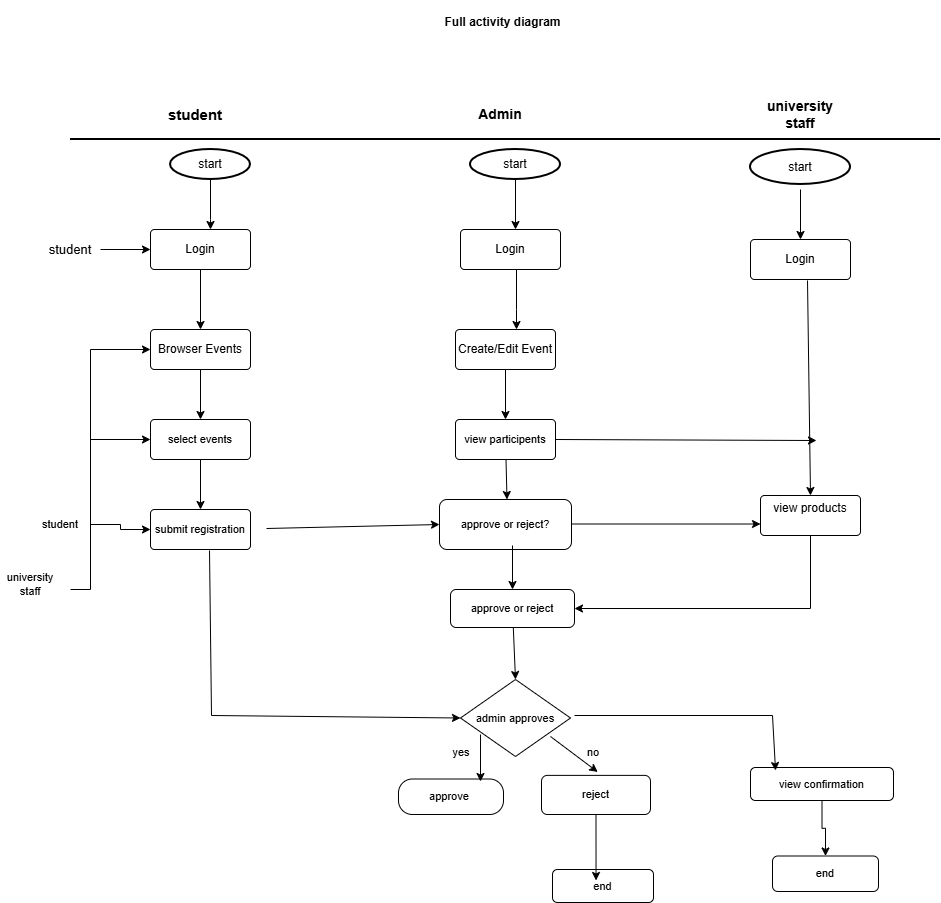

The diagram above was exported from draw.io. Its source (the exported page's mxGraphModel, read from the mxfile embedded in the PNG):
<mxGraphModel dx="2578" dy="2052" grid="1" gridSize="11" guides="1" tooltips="1" connect="1" arrows="1" fold="1" page="1" pageScale="1" pageWidth="850" pageHeight="1100" math="0" shadow="0">
  <root>
    <mxCell id="0" />
    <mxCell id="1" parent="0" />
    <mxCell id="dtS5sQXqx7BPuLgwAkZm-37" edge="1" parent="1" source="dtS5sQXqx7BPuLgwAkZm-2" style="edgeStyle=orthogonalEdgeStyle;rounded=0;orthogonalLoop=1;jettySize=auto;html=1;" target="dtS5sQXqx7BPuLgwAkZm-32" value="">
      <mxGeometry relative="1" as="geometry">
        <Array as="points">
          <mxPoint x="120" y="120" />
          <mxPoint x="120" y="120" />
        </Array>
      </mxGeometry>
    </mxCell>
    <mxCell id="dtS5sQXqx7BPuLgwAkZm-2" parent="1" style="strokeWidth=2;html=1;shape=mxgraph.flowchart.start_1;whiteSpace=wrap;labelBackgroundColor=none;" value="start" vertex="1">
      <mxGeometry height="30" width="80" x="80" y="50" as="geometry" />
    </mxCell>
    <mxCell id="dtS5sQXqx7BPuLgwAkZm-3" parent="1" style="strokeWidth=2;html=1;shape=mxgraph.flowchart.start_1;whiteSpace=wrap;labelBackgroundColor=none;" value="start" vertex="1">
      <mxGeometry height="30" width="90" x="380" y="50" as="geometry" />
    </mxCell>
    <mxCell id="dtS5sQXqx7BPuLgwAkZm-4" parent="1" style="strokeWidth=2;html=1;shape=mxgraph.flowchart.start_1;whiteSpace=wrap;labelBackgroundColor=none;" value="start" vertex="1">
      <mxGeometry height="35" width="100" x="660" y="50" as="geometry" />
    </mxCell>
    <mxCell id="dtS5sQXqx7BPuLgwAkZm-7" parent="1" style="line;strokeWidth=2;html=1;verticalAlign=middle;labelBackgroundColor=none;" value="" vertex="1">
      <mxGeometry height="10" width="870" x="-20" y="35" as="geometry" />
    </mxCell>
    <mxCell id="dtS5sQXqx7BPuLgwAkZm-17" parent="1" style="text;html=1;whiteSpace=wrap;strokeColor=none;fillColor=none;align=center;verticalAlign=middle;rounded=0;fontStyle=1;fontSize=15;" value="student" vertex="1">
      <mxGeometry height="30" width="110" x="50" as="geometry" />
    </mxCell>
    <mxCell id="dtS5sQXqx7BPuLgwAkZm-18" parent="1" style="text;html=1;whiteSpace=wrap;strokeColor=none;fillColor=none;align=center;verticalAlign=middle;rounded=0;fontStyle=1;fontSize=14;" value="Admin" vertex="1">
      <mxGeometry height="30" width="60" x="380" as="geometry" />
    </mxCell>
    <mxCell id="dtS5sQXqx7BPuLgwAkZm-19" parent="1" style="text;html=1;whiteSpace=wrap;strokeColor=none;fillColor=none;align=center;verticalAlign=middle;rounded=0;fontStyle=1;fontSize=14;" value="university staff" vertex="1">
      <mxGeometry height="30" width="60" x="680" as="geometry" />
    </mxCell>
    <mxCell id="dtS5sQXqx7BPuLgwAkZm-29" parent="1" style="rounded=1;arcSize=10;whiteSpace=wrap;html=1;align=center;" value="Login" vertex="1">
      <mxGeometry height="40" width="100" x="660" y="140" as="geometry" />
    </mxCell>
    <mxCell id="dtS5sQXqx7BPuLgwAkZm-31" parent="1" style="rounded=1;arcSize=10;whiteSpace=wrap;html=1;align=center;" value="Login" vertex="1">
      <mxGeometry height="40" width="100" x="370" y="130" as="geometry" />
    </mxCell>
    <mxCell id="dtS5sQXqx7BPuLgwAkZm-32" parent="1" style="rounded=1;arcSize=10;whiteSpace=wrap;html=1;align=center;" value="Login" vertex="1">
      <mxGeometry height="40" width="100" x="60" y="130" as="geometry" />
    </mxCell>
    <mxCell id="dtS5sQXqx7BPuLgwAkZm-33" parent="1" style="rounded=1;arcSize=10;whiteSpace=wrap;html=1;align=center;direction=west;" value="Browser Events" vertex="1">
      <mxGeometry height="40" width="100" x="60" y="230" as="geometry" />
    </mxCell>
    <mxCell id="dtS5sQXqx7BPuLgwAkZm-72" edge="1" parent="1" source="dtS5sQXqx7BPuLgwAkZm-34" style="edgeStyle=orthogonalEdgeStyle;shape=connector;rounded=0;orthogonalLoop=1;jettySize=auto;html=1;strokeColor=default;align=center;verticalAlign=middle;fontFamily=Helvetica;fontSize=11;fontColor=default;labelBackgroundColor=default;endArrow=classic;" target="dtS5sQXqx7BPuLgwAkZm-69" value="">
      <mxGeometry relative="1" as="geometry" />
    </mxCell>
    <mxCell id="dtS5sQXqx7BPuLgwAkZm-34" parent="1" style="rounded=1;arcSize=10;whiteSpace=wrap;html=1;align=center;" value="Create/Edit Event" vertex="1">
      <mxGeometry height="40" width="100" x="365" y="230" as="geometry" />
    </mxCell>
    <mxCell id="dtS5sQXqx7BPuLgwAkZm-35" parent="1" style="rounded=1;arcSize=10;whiteSpace=wrap;html=1;align=center;" value="view products&lt;div&gt;&lt;br&gt;&lt;/div&gt;" vertex="1">
      <mxGeometry height="40" width="100" x="670" y="396" as="geometry" />
    </mxCell>
    <mxCell id="dtS5sQXqx7BPuLgwAkZm-46" edge="1" parent="1" style="edgeStyle=none;orthogonalLoop=1;jettySize=auto;html=1;rounded=0;strokeColor=default;align=center;verticalAlign=middle;fontFamily=Helvetica;fontSize=11;fontColor=default;labelBackgroundColor=default;endArrow=classic;entryX=0.5;entryY=0;entryDx=0;entryDy=0;" target="dtS5sQXqx7BPuLgwAkZm-29" value="">
      <mxGeometry relative="1" width="100" as="geometry">
        <Array as="points" />
        <mxPoint x="710" y="90" as="sourcePoint" />
        <mxPoint x="760" y="110" as="targetPoint" />
      </mxGeometry>
    </mxCell>
    <mxCell id="dtS5sQXqx7BPuLgwAkZm-47" edge="1" parent="1" source="dtS5sQXqx7BPuLgwAkZm-32" style="edgeStyle=none;orthogonalLoop=1;jettySize=auto;html=1;rounded=0;strokeColor=default;align=center;verticalAlign=middle;fontFamily=Helvetica;fontSize=11;fontColor=default;labelBackgroundColor=default;endArrow=classic;exitX=0.5;exitY=1;exitDx=0;exitDy=0;" value="">
      <mxGeometry relative="1" width="100" as="geometry">
        <Array as="points" />
        <mxPoint x="60" y="190" as="sourcePoint" />
        <mxPoint x="110" y="230" as="targetPoint" />
      </mxGeometry>
    </mxCell>
    <mxCell id="dtS5sQXqx7BPuLgwAkZm-49" edge="1" parent="1" source="dtS5sQXqx7BPuLgwAkZm-3" style="edgeStyle=none;orthogonalLoop=1;jettySize=auto;html=1;rounded=0;strokeColor=default;align=center;verticalAlign=middle;fontFamily=Helvetica;fontSize=11;fontColor=default;labelBackgroundColor=default;endArrow=classic;exitX=0.5;exitY=1;exitDx=0;exitDy=0;exitPerimeter=0;" value="">
      <mxGeometry relative="1" width="100" as="geometry">
        <Array as="points" />
        <mxPoint x="360" y="100" as="sourcePoint" />
        <mxPoint x="425" y="130" as="targetPoint" />
      </mxGeometry>
    </mxCell>
    <mxCell id="dtS5sQXqx7BPuLgwAkZm-50" edge="1" parent="1" style="edgeStyle=none;orthogonalLoop=1;jettySize=auto;html=1;rounded=0;strokeColor=default;align=center;verticalAlign=middle;fontFamily=Helvetica;fontSize=11;fontColor=default;labelBackgroundColor=default;endArrow=classic;entryX=0.61;entryY=0;entryDx=0;entryDy=0;entryPerimeter=0;" target="dtS5sQXqx7BPuLgwAkZm-34" value="">
      <mxGeometry relative="1" width="100" as="geometry">
        <Array as="points">
          <mxPoint x="426" y="170" />
          <mxPoint x="426" y="210" />
        </Array>
        <mxPoint x="426" y="180" as="sourcePoint" />
        <mxPoint x="450" y="190" as="targetPoint" />
      </mxGeometry>
    </mxCell>
    <mxCell id="dtS5sQXqx7BPuLgwAkZm-51" parent="1" style="rounded=1;arcSize=10;whiteSpace=wrap;html=1;align=center;fontFamily=Helvetica;fontSize=11;fontColor=default;labelBackgroundColor=default;" value="select events" vertex="1">
      <mxGeometry height="40" width="100" x="60" y="320" as="geometry" />
    </mxCell>
    <mxCell id="dtS5sQXqx7BPuLgwAkZm-52" parent="1" style="rounded=1;arcSize=10;whiteSpace=wrap;html=1;align=center;fontFamily=Helvetica;fontSize=11;fontColor=default;labelBackgroundColor=default;" value="submit registration" vertex="1">
      <mxGeometry height="40" width="100" x="60" y="410" as="geometry" />
    </mxCell>
    <mxCell id="dtS5sQXqx7BPuLgwAkZm-54" edge="1" parent="1" source="dtS5sQXqx7BPuLgwAkZm-53" style="edgeStyle=orthogonalEdgeStyle;shape=connector;rounded=0;orthogonalLoop=1;jettySize=auto;html=1;strokeColor=default;align=center;verticalAlign=middle;fontFamily=Helvetica;fontSize=11;fontColor=default;labelBackgroundColor=default;endArrow=classic;" target="dtS5sQXqx7BPuLgwAkZm-32" value="">
      <mxGeometry relative="1" as="geometry" />
    </mxCell>
    <mxCell id="dtS5sQXqx7BPuLgwAkZm-53" parent="1" style="text;html=1;whiteSpace=wrap;strokeColor=none;fillColor=none;align=center;verticalAlign=middle;rounded=0;fontFamily=Helvetica;fontSize=13;fontColor=default;labelBackgroundColor=default;" value="student" vertex="1">
      <mxGeometry height="30" width="60" x="-50" y="135" as="geometry" />
    </mxCell>
    <mxCell id="dtS5sQXqx7BPuLgwAkZm-58" edge="1" parent="1" source="dtS5sQXqx7BPuLgwAkZm-33" style="edgeStyle=none;orthogonalLoop=1;jettySize=auto;html=1;rounded=0;strokeColor=default;align=center;verticalAlign=middle;fontFamily=Helvetica;fontSize=11;fontColor=default;labelBackgroundColor=default;endArrow=classic;entryX=0.5;entryY=0;entryDx=0;entryDy=0;exitX=0.5;exitY=0;exitDx=0;exitDy=0;" target="dtS5sQXqx7BPuLgwAkZm-51" value="">
      <mxGeometry relative="1" width="100" as="geometry">
        <Array as="points" />
        <mxPoint x="60" y="290" as="sourcePoint" />
        <mxPoint x="160" y="290" as="targetPoint" />
      </mxGeometry>
    </mxCell>
    <mxCell id="dtS5sQXqx7BPuLgwAkZm-59" edge="1" parent="1" source="dtS5sQXqx7BPuLgwAkZm-51" style="edgeStyle=none;orthogonalLoop=1;jettySize=auto;html=1;rounded=0;strokeColor=default;align=center;verticalAlign=middle;fontFamily=Helvetica;fontSize=11;fontColor=default;labelBackgroundColor=default;endArrow=classic;entryX=0.5;entryY=0;entryDx=0;entryDy=0;exitX=0.5;exitY=1;exitDx=0;exitDy=0;" target="dtS5sQXqx7BPuLgwAkZm-52" value="">
      <mxGeometry relative="1" width="100" as="geometry">
        <Array as="points" />
        <mxPoint x="60" y="370" as="sourcePoint" />
        <mxPoint x="160" y="370" as="targetPoint" />
      </mxGeometry>
    </mxCell>
    <mxCell id="dtS5sQXqx7BPuLgwAkZm-62" edge="1" parent="1" source="dtS5sQXqx7BPuLgwAkZm-61" style="edgeStyle=orthogonalEdgeStyle;shape=connector;rounded=0;orthogonalLoop=1;jettySize=auto;html=1;strokeColor=default;align=center;verticalAlign=middle;fontFamily=Helvetica;fontSize=11;fontColor=default;labelBackgroundColor=default;endArrow=classic;" target="dtS5sQXqx7BPuLgwAkZm-52" value="">
      <mxGeometry relative="1" as="geometry" />
    </mxCell>
    <mxCell id="dtS5sQXqx7BPuLgwAkZm-61" parent="1" style="text;html=1;whiteSpace=wrap;strokeColor=none;fillColor=none;align=center;verticalAlign=middle;rounded=0;fontFamily=Helvetica;fontSize=11;fontColor=default;labelBackgroundColor=default;" value="student" vertex="1">
      <mxGeometry height="30" width="60" x="-60" y="410" as="geometry" />
    </mxCell>
    <mxCell id="dtS5sQXqx7BPuLgwAkZm-64" edge="1" parent="1" style="edgeStyle=none;orthogonalLoop=1;jettySize=auto;html=1;rounded=0;strokeColor=default;align=center;verticalAlign=middle;fontFamily=Helvetica;fontSize=11;fontColor=default;labelBackgroundColor=default;endArrow=classic;" value="">
      <mxGeometry relative="1" width="100" as="geometry">
        <Array as="points" />
        <mxPoint y="250" as="sourcePoint" />
        <mxPoint x="60" y="250" as="targetPoint" />
      </mxGeometry>
    </mxCell>
    <mxCell id="dtS5sQXqx7BPuLgwAkZm-65" edge="1" parent="1" style="edgeStyle=none;orthogonalLoop=1;jettySize=auto;html=1;rounded=0;strokeColor=default;align=center;verticalAlign=middle;fontFamily=Helvetica;fontSize=11;fontColor=default;labelBackgroundColor=default;endArrow=classic;entryX=0;entryY=0.5;entryDx=0;entryDy=0;" target="dtS5sQXqx7BPuLgwAkZm-51" value="">
      <mxGeometry relative="1" width="100" as="geometry">
        <Array as="points" />
        <mxPoint y="340" as="sourcePoint" />
        <mxPoint x="90" y="330" as="targetPoint" />
      </mxGeometry>
    </mxCell>
    <mxCell id="dtS5sQXqx7BPuLgwAkZm-66" edge="1" parent="1" style="endArrow=none;html=1;rounded=0;strokeColor=default;align=center;verticalAlign=middle;fontFamily=Helvetica;fontSize=11;fontColor=default;labelBackgroundColor=default;edgeStyle=orthogonalEdgeStyle;" value="">
      <mxGeometry height="50" relative="1" width="50" as="geometry">
        <Array as="points">
          <mxPoint y="490" />
        </Array>
        <mxPoint x="-20" y="490" as="sourcePoint" />
        <mxPoint y="250" as="targetPoint" />
      </mxGeometry>
    </mxCell>
    <mxCell id="dtS5sQXqx7BPuLgwAkZm-68" parent="1" style="text;html=1;whiteSpace=wrap;strokeColor=none;fillColor=none;align=center;verticalAlign=middle;rounded=0;fontFamily=Helvetica;fontSize=11;fontColor=default;labelBackgroundColor=default;" value="university staff" vertex="1">
      <mxGeometry height="30" width="60" x="-90" y="470" as="geometry" />
    </mxCell>
    <mxCell id="dtS5sQXqx7BPuLgwAkZm-69" parent="1" style="rounded=1;arcSize=10;whiteSpace=wrap;html=1;align=center;fontFamily=Helvetica;fontSize=11;fontColor=default;labelBackgroundColor=default;" value="view participents" vertex="1">
      <mxGeometry height="40" width="100" x="365" y="320" as="geometry" />
    </mxCell>
    <mxCell id="dtS5sQXqx7BPuLgwAkZm-73" parent="1" style="ellipse;whiteSpace=wrap;html=1;align=center;fontFamily=Helvetica;fontSize=11;fontColor=default;labelBackgroundColor=default;" value="approve or reject" vertex="1">
      <mxGeometry height="40" width="113" x="360" y="400" as="geometry" />
    </mxCell>
    <mxCell id="dtS5sQXqx7BPuLgwAkZm-74" edge="1" parent="1" source="dtS5sQXqx7BPuLgwAkZm-69" style="edgeStyle=none;orthogonalLoop=1;jettySize=auto;html=1;rounded=0;strokeColor=default;align=center;verticalAlign=middle;fontFamily=Helvetica;fontSize=11;fontColor=default;labelBackgroundColor=default;endArrow=classic;entryX=0.5;entryY=0;entryDx=0;entryDy=0;" target="dtS5sQXqx7BPuLgwAkZm-73" value="">
      <mxGeometry relative="1" width="100" as="geometry">
        <Array as="points" />
        <mxPoint x="360" y="380" as="sourcePoint" />
        <mxPoint x="460" y="380" as="targetPoint" />
      </mxGeometry>
    </mxCell>
    <mxCell id="dtS5sQXqx7BPuLgwAkZm-77" edge="1" parent="1" source="dtS5sQXqx7BPuLgwAkZm-29" style="edgeStyle=none;orthogonalLoop=1;jettySize=auto;html=1;rounded=0;strokeColor=default;align=center;verticalAlign=middle;fontFamily=Helvetica;fontSize=11;fontColor=default;labelBackgroundColor=default;endArrow=classic;entryX=0.5;entryY=0;entryDx=0;entryDy=0;exitX=0.57;exitY=1.025;exitDx=0;exitDy=0;exitPerimeter=0;" target="dtS5sQXqx7BPuLgwAkZm-35" value="">
      <mxGeometry relative="1" width="100" as="geometry">
        <Array as="points" />
        <mxPoint x="649" y="264" as="sourcePoint" />
        <mxPoint x="749" y="264" as="targetPoint" />
      </mxGeometry>
    </mxCell>
    <mxCell id="dtS5sQXqx7BPuLgwAkZm-78" edge="1" parent="1" source="dtS5sQXqx7BPuLgwAkZm-69" style="edgeStyle=none;orthogonalLoop=1;jettySize=auto;html=1;rounded=0;strokeColor=default;align=center;verticalAlign=middle;fontFamily=Helvetica;fontSize=11;fontColor=default;labelBackgroundColor=default;endArrow=classic;exitX=1;exitY=0.5;exitDx=0;exitDy=0;" value="">
      <mxGeometry relative="1" width="100" as="geometry">
        <Array as="points" />
        <mxPoint x="495" y="341" as="sourcePoint" />
        <mxPoint x="726" y="341" as="targetPoint" />
      </mxGeometry>
    </mxCell>
    <mxCell id="dtS5sQXqx7BPuLgwAkZm-80" edge="1" parent="1" style="edgeStyle=none;orthogonalLoop=1;jettySize=auto;html=1;rounded=0;strokeColor=default;align=center;verticalAlign=middle;fontFamily=Helvetica;fontSize=11;fontColor=default;labelBackgroundColor=default;endArrow=classic;entryX=0;entryY=0.713;entryDx=0;entryDy=0;entryPerimeter=0;" target="dtS5sQXqx7BPuLgwAkZm-35" value="">
      <mxGeometry relative="1" width="100" as="geometry">
        <Array as="points" />
        <mxPoint x="470" y="424.5" as="sourcePoint" />
        <mxPoint x="570" y="424.5" as="targetPoint" />
      </mxGeometry>
    </mxCell>
    <mxCell id="dtS5sQXqx7BPuLgwAkZm-83" parent="1" style="rounded=1;whiteSpace=wrap;html=1;fontFamily=Helvetica;fontSize=11;fontColor=default;labelBackgroundColor=default;" value="approve or reject?" vertex="1">
      <mxGeometry height="50" width="132" x="349" y="400" as="geometry" />
    </mxCell>
    <mxCell id="dtS5sQXqx7BPuLgwAkZm-87" edge="1" parent="1" style="edgeStyle=none;orthogonalLoop=1;jettySize=auto;html=1;rounded=0;strokeColor=default;align=center;verticalAlign=middle;fontFamily=Helvetica;fontSize=11;fontColor=default;labelBackgroundColor=default;endArrow=classic;entryX=0;entryY=0.5;entryDx=0;entryDy=0;" target="dtS5sQXqx7BPuLgwAkZm-83" value="">
      <mxGeometry relative="1" width="100" as="geometry">
        <Array as="points" />
        <mxPoint x="176" y="429" as="sourcePoint" />
        <mxPoint x="276" y="429" as="targetPoint" />
      </mxGeometry>
    </mxCell>
    <mxCell id="dtS5sQXqx7BPuLgwAkZm-89" parent="1" style="rounded=1;whiteSpace=wrap;html=1;fontFamily=Helvetica;fontSize=11;fontColor=default;labelBackgroundColor=default;" value="approve or reject" vertex="1">
      <mxGeometry height="38" width="124" x="360" y="490" as="geometry" />
    </mxCell>
    <mxCell id="dtS5sQXqx7BPuLgwAkZm-95" edge="1" parent="1" source="dtS5sQXqx7BPuLgwAkZm-83" style="edgeStyle=none;orthogonalLoop=1;jettySize=auto;html=1;rounded=0;strokeColor=default;align=center;verticalAlign=middle;fontFamily=Helvetica;fontSize=11;fontColor=default;labelBackgroundColor=default;endArrow=classic;entryX=0.5;entryY=0;entryDx=0;entryDy=0;exitX=0.553;exitY=0.92;exitDx=0;exitDy=0;exitPerimeter=0;" target="dtS5sQXqx7BPuLgwAkZm-89" value="">
      <mxGeometry relative="1" width="100" as="geometry">
        <Array as="points" />
        <mxPoint x="374" y="473" as="sourcePoint" />
        <mxPoint x="474" y="473" as="targetPoint" />
      </mxGeometry>
    </mxCell>
    <mxCell id="dtS5sQXqx7BPuLgwAkZm-96" parent="1" style="rhombus;whiteSpace=wrap;html=1;fontFamily=Helvetica;fontSize=11;fontColor=default;labelBackgroundColor=default;" value="admin approves" vertex="1">
      <mxGeometry height="77" width="110" x="370" y="580" as="geometry" />
    </mxCell>
    <mxCell id="dtS5sQXqx7BPuLgwAkZm-98" edge="1" parent="1" source="dtS5sQXqx7BPuLgwAkZm-89" style="edgeStyle=none;orthogonalLoop=1;jettySize=auto;html=1;rounded=0;strokeColor=default;align=center;verticalAlign=middle;fontFamily=Helvetica;fontSize=11;fontColor=default;labelBackgroundColor=default;endArrow=classic;entryX=0.5;entryY=0;entryDx=0;entryDy=0;" target="dtS5sQXqx7BPuLgwAkZm-96" value="">
      <mxGeometry relative="1" width="100" as="geometry">
        <Array as="points" />
        <mxPoint x="385" y="550" as="sourcePoint" />
        <mxPoint x="485" y="550" as="targetPoint" />
      </mxGeometry>
    </mxCell>
    <mxCell id="dtS5sQXqx7BPuLgwAkZm-99" edge="1" parent="1" source="dtS5sQXqx7BPuLgwAkZm-52" style="edgeStyle=none;orthogonalLoop=1;jettySize=auto;html=1;rounded=0;strokeColor=default;align=center;verticalAlign=middle;fontFamily=Helvetica;fontSize=11;fontColor=default;labelBackgroundColor=default;endArrow=classic;entryX=0;entryY=0.5;entryDx=0;entryDy=0;exitX=0.59;exitY=1.025;exitDx=0;exitDy=0;exitPerimeter=0;" target="dtS5sQXqx7BPuLgwAkZm-96" value="">
      <mxGeometry relative="1" width="100" as="geometry">
        <Array as="points">
          <mxPoint x="121" y="616" />
        </Array>
        <mxPoint x="88" y="572" as="sourcePoint" />
        <mxPoint x="363" y="627" as="targetPoint" />
      </mxGeometry>
    </mxCell>
    <mxCell id="dtS5sQXqx7BPuLgwAkZm-100" parent="1" style="rounded=1;whiteSpace=wrap;html=1;fontFamily=Helvetica;fontSize=11;fontColor=default;labelBackgroundColor=default;arcSize=39;" value="approve&amp;nbsp;" vertex="1">
      <mxGeometry height="35.5" width="105" x="308" y="679.5" as="geometry" />
    </mxCell>
    <mxCell id="dtS5sQXqx7BPuLgwAkZm-102" edge="1" parent="1" source="dtS5sQXqx7BPuLgwAkZm-96" style="edgeStyle=none;orthogonalLoop=1;jettySize=auto;html=1;rounded=0;strokeColor=default;align=center;verticalAlign=middle;fontFamily=Helvetica;fontSize=11;fontColor=default;labelBackgroundColor=default;endArrow=classic;exitX=0.182;exitY=0.714;exitDx=0;exitDy=0;exitPerimeter=0;" value="">
      <mxGeometry relative="1" width="100" as="geometry">
        <Array as="points" />
        <mxPoint x="330" y="660" as="sourcePoint" />
        <mxPoint x="390" y="682" as="targetPoint" />
      </mxGeometry>
    </mxCell>
    <mxCell id="dtS5sQXqx7BPuLgwAkZm-103" edge="1" parent="1" source="dtS5sQXqx7BPuLgwAkZm-96" style="edgeStyle=none;orthogonalLoop=1;jettySize=auto;html=1;rounded=0;strokeColor=default;align=center;verticalAlign=middle;fontFamily=Helvetica;fontSize=11;fontColor=default;labelBackgroundColor=default;endArrow=classic;exitX=0.818;exitY=0.74;exitDx=0;exitDy=0;exitPerimeter=0;entryX=0.25;entryY=0;entryDx=0;entryDy=0;" value="">
      <mxGeometry relative="1" width="100" as="geometry">
        <Array as="points" />
        <mxPoint x="418" y="638" as="sourcePoint" />
        <mxPoint x="507.25" y="672.5" as="targetPoint" />
      </mxGeometry>
    </mxCell>
    <mxCell id="dtS5sQXqx7BPuLgwAkZm-104" parent="1" style="rounded=1;whiteSpace=wrap;html=1;fontFamily=Helvetica;fontSize=11;fontColor=default;labelBackgroundColor=default;" value="reject" vertex="1">
      <mxGeometry height="39.12" width="109" x="451" y="675.88" as="geometry" />
    </mxCell>
    <mxCell id="dtS5sQXqx7BPuLgwAkZm-106" parent="1" style="text;html=1;whiteSpace=wrap;strokeColor=none;fillColor=none;align=center;verticalAlign=middle;rounded=0;fontFamily=Helvetica;fontSize=11;fontColor=default;labelBackgroundColor=default;" value="yes" vertex="1">
      <mxGeometry height="30" width="60" x="341" y="638" as="geometry" />
    </mxCell>
    <mxCell id="dtS5sQXqx7BPuLgwAkZm-107" parent="1" style="text;html=1;whiteSpace=wrap;strokeColor=none;fillColor=none;align=center;verticalAlign=middle;rounded=0;fontFamily=Helvetica;fontSize=11;fontColor=default;labelBackgroundColor=default;" value="no" vertex="1">
      <mxGeometry height="30" width="60" x="473" y="638" as="geometry" />
    </mxCell>
    <mxCell id="dtS5sQXqx7BPuLgwAkZm-108" parent="1" style="rounded=1;whiteSpace=wrap;html=1;fontFamily=Helvetica;fontSize=11;fontColor=default;labelBackgroundColor=default;" value="end" vertex="1">
      <mxGeometry height="33" width="101" x="462" y="770" as="geometry" />
    </mxCell>
    <mxCell id="dtS5sQXqx7BPuLgwAkZm-110" edge="1" parent="1" source="dtS5sQXqx7BPuLgwAkZm-104" style="edgeStyle=none;orthogonalLoop=1;jettySize=auto;html=1;rounded=0;strokeColor=default;align=center;verticalAlign=middle;fontFamily=Helvetica;fontSize=11;fontColor=default;labelBackgroundColor=default;endArrow=classic;exitX=0.5;exitY=1;exitDx=0;exitDy=0;entryX=0.431;entryY=0.333;entryDx=0;entryDy=0;entryPerimeter=0;" target="dtS5sQXqx7BPuLgwAkZm-108" value="">
      <mxGeometry relative="1" width="100" as="geometry">
        <Array as="points" />
        <mxPoint x="473" y="748" as="sourcePoint" />
        <mxPoint x="573" y="748" as="targetPoint" />
      </mxGeometry>
    </mxCell>
    <mxCell id="dtS5sQXqx7BPuLgwAkZm-114" edge="1" parent="1" source="dtS5sQXqx7BPuLgwAkZm-111" style="edgeStyle=orthogonalEdgeStyle;shape=connector;rounded=0;orthogonalLoop=1;jettySize=auto;html=1;strokeColor=default;align=center;verticalAlign=middle;fontFamily=Helvetica;fontSize=11;fontColor=default;labelBackgroundColor=default;endArrow=classic;" target="dtS5sQXqx7BPuLgwAkZm-113" value="">
      <mxGeometry relative="1" as="geometry" />
    </mxCell>
    <mxCell id="dtS5sQXqx7BPuLgwAkZm-111" parent="1" style="rounded=1;whiteSpace=wrap;html=1;fontFamily=Helvetica;fontSize=11;fontColor=default;labelBackgroundColor=default;" value="view confirmation" vertex="1">
      <mxGeometry height="33" width="143" x="660" y="668" as="geometry" />
    </mxCell>
    <mxCell id="dtS5sQXqx7BPuLgwAkZm-112" edge="1" parent="1" style="edgeStyle=none;orthogonalLoop=1;jettySize=auto;html=1;rounded=0;strokeColor=default;align=center;verticalAlign=middle;fontFamily=Helvetica;fontSize=11;fontColor=default;labelBackgroundColor=default;endArrow=classic;entryX=0.175;entryY=0.091;entryDx=0;entryDy=0;entryPerimeter=0;" target="dtS5sQXqx7BPuLgwAkZm-111" value="">
      <mxGeometry relative="1" width="100" as="geometry">
        <Array as="points">
          <mxPoint x="682" y="616" />
        </Array>
        <mxPoint x="484" y="616" as="sourcePoint" />
        <mxPoint x="595" y="616" as="targetPoint" />
      </mxGeometry>
    </mxCell>
    <mxCell id="dtS5sQXqx7BPuLgwAkZm-113" parent="1" style="rounded=1;whiteSpace=wrap;html=1;fontFamily=Helvetica;fontSize=11;fontColor=default;labelBackgroundColor=default;" value="end" vertex="1">
      <mxGeometry height="35.5" width="106" x="682" y="756.5" as="geometry" />
    </mxCell>
    <mxCell id="dtS5sQXqx7BPuLgwAkZm-115" parent="1" style="text;html=1;whiteSpace=wrap;strokeColor=none;fillColor=none;align=center;verticalAlign=middle;rounded=0;fontFamily=Helvetica;fontSize=12;fontColor=default;labelBackgroundColor=default;fontStyle=1" value="Full activity diagram" vertex="1">
      <mxGeometry height="44" width="297" x="264" y="-99" as="geometry" />
    </mxCell>
    <mxCell id="dtS5sQXqx7BPuLgwAkZm-116" edge="1" parent="1" source="dtS5sQXqx7BPuLgwAkZm-35" style="edgeStyle=none;orthogonalLoop=1;jettySize=auto;html=1;rounded=0;strokeColor=default;align=center;verticalAlign=middle;fontFamily=Helvetica;fontSize=11;fontColor=default;labelBackgroundColor=default;endArrow=classic;entryX=1;entryY=0.5;entryDx=0;entryDy=0;" target="dtS5sQXqx7BPuLgwAkZm-89" value="">
      <mxGeometry relative="1" width="100" as="geometry">
        <Array as="points">
          <mxPoint x="720" y="509" />
        </Array>
        <mxPoint x="605" y="495" as="sourcePoint" />
        <mxPoint x="705" y="495" as="targetPoint" />
      </mxGeometry>
    </mxCell>
  </root>
</mxGraphModel>